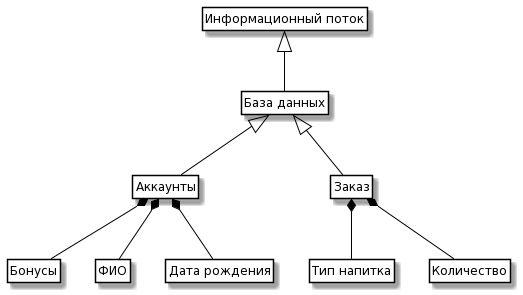

The diagram above was rendered by PlantUML. Its source (embedded in the PNG):
@startuml
skinparam class {
	BackgroundColor White
	ArrowColor Black
	BorderColor Black
}

class Information as "Информационный поток"

class DataBase as "База данных"

class Projects as "Аккаунты"
class Tasks as "Заказ"

Class p_Project as "Бонусы"
Class p_Materials as "ФИО"
Class p_M1 as "Дата рождения"
Class t_Sotr as "Тип напитка"
Class t_Project as "Количество"

Information <|-- DataBase 
DataBase <|-- Projects
DataBase <|-- Tasks

Projects *-- p_Project
Projects *-- p_Materials 
Projects *-- p_M1
Tasks *-- t_Sotr
Tasks *-- t_Project

hide members
hide circle
hide methods
@enduml